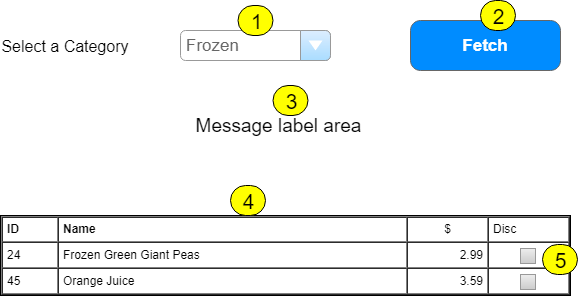

The diagram above was exported from draw.io. Its source (the exported page's mxGraphModel, read from the mxfile embedded in the PNG):
<mxGraphModel dx="1088" dy="551" grid="1" gridSize="10" guides="1" tooltips="1" connect="1" arrows="1" fold="1" page="1" pageScale="1" pageWidth="850" pageHeight="1100" math="0" shadow="0">
  <root>
    <mxCell id="0" />
    <mxCell id="1" parent="0" />
    <mxCell id="z7zNqFFLIvZC7e6eK8ZG-2" value="Select a Category" style="text;html=1;strokeColor=none;fillColor=none;align=center;verticalAlign=middle;whiteSpace=wrap;rounded=0;fontSize=16;" vertex="1" parent="1">
      <mxGeometry x="80" y="60" width="130" height="20" as="geometry" />
    </mxCell>
    <mxCell id="z7zNqFFLIvZC7e6eK8ZG-3" value="Frozen" style="strokeWidth=1;shadow=0;dashed=0;align=center;html=1;shape=mxgraph.mockup.forms.comboBox;strokeColor=#999999;fillColor=#ddeeff;align=left;fillColor2=#aaddff;mainText=;fontColor=#666666;fontSize=17;spacingLeft=3;" vertex="1" parent="1">
      <mxGeometry x="260" y="55" width="150" height="30" as="geometry" />
    </mxCell>
    <mxCell id="z7zNqFFLIvZC7e6eK8ZG-4" value="Fetch" style="strokeWidth=1;shadow=0;dashed=0;align=center;html=1;shape=mxgraph.mockup.buttons.button;strokeColor=#666666;fontColor=#ffffff;mainText=;buttonStyle=round;fontSize=17;fontStyle=1;fillColor=#008cff;whiteSpace=wrap;" vertex="1" parent="1">
      <mxGeometry x="490" y="45" width="150" height="50" as="geometry" />
    </mxCell>
    <mxCell id="z7zNqFFLIvZC7e6eK8ZG-5" value="Message label area" style="text;html=1;strokeColor=none;fillColor=none;align=center;verticalAlign=middle;whiteSpace=wrap;rounded=0;fontSize=19;" vertex="1" parent="1">
      <mxGeometry x="270" y="140" width="175" height="20" as="geometry" />
    </mxCell>
    <mxCell id="z7zNqFFLIvZC7e6eK8ZG-6" value="&lt;table cellpadding=&quot;4&quot; cellspacing=&quot;0&quot; border=&quot;1&quot; style=&quot;font-size: 1em ; width: 100% ; height: 100%&quot; align=&quot;center&quot;&gt;&lt;tbody&gt;&lt;tr&gt;&lt;th&gt;ID&lt;/th&gt;&lt;th style=&quot;text-align: left&quot;&gt;Name&lt;/th&gt;&lt;td style=&quot;text-align: center&quot;&gt;$&lt;/td&gt;&lt;td&gt;Disc&lt;/td&gt;&lt;/tr&gt;&lt;tr&gt;&lt;td&gt;24&lt;/td&gt;&lt;td style=&quot;text-align: left&quot;&gt;Frozen Green Giant Peas&lt;/td&gt;&lt;td style=&quot;text-align: right&quot;&gt;2.99&lt;/td&gt;&lt;td&gt;&lt;br&gt;&lt;/td&gt;&lt;/tr&gt;&lt;tr&gt;&lt;td&gt;45&lt;/td&gt;&lt;td&gt;Orange Juice&lt;/td&gt;&lt;td style=&quot;text-align: right&quot;&gt;3.59&lt;/td&gt;&lt;td&gt;&lt;br&gt;&lt;/td&gt;&lt;/tr&gt;&lt;/tbody&gt;&lt;/table&gt; " style="verticalAlign=top;align=left;overflow=fill;fontSize=12;fontFamily=Helvetica;html=1" vertex="1" parent="1">
      <mxGeometry x="80" y="240" width="570" height="80" as="geometry" />
    </mxCell>
    <mxCell id="z7zNqFFLIvZC7e6eK8ZG-7" value="" style="strokeWidth=1;shadow=0;dashed=0;align=center;html=1;shape=mxgraph.mockup.forms.rrect;rSize=0;fillColor=#eeeeee;strokeColor=#999999;gradientColor=#cccccc;align=left;spacingLeft=4;fontSize=17;fontColor=#666666;labelPosition=right;" vertex="1" parent="1">
      <mxGeometry x="600" y="273" width="15" height="15" as="geometry" />
    </mxCell>
    <mxCell id="z7zNqFFLIvZC7e6eK8ZG-8" value="" style="strokeWidth=1;shadow=0;dashed=0;align=center;html=1;shape=mxgraph.mockup.forms.rrect;rSize=0;fillColor=#eeeeee;strokeColor=#999999;gradientColor=#cccccc;align=left;spacingLeft=4;fontSize=17;fontColor=#666666;labelPosition=right;" vertex="1" parent="1">
      <mxGeometry x="600" y="299" width="15" height="15" as="geometry" />
    </mxCell>
    <mxCell id="z7zNqFFLIvZC7e6eK8ZG-9" value="&lt;font style=&quot;font-size: 21px&quot;&gt;1&lt;/font&gt;" style="text;html=1;strokeColor=#000000;fillColor=#FFFF00;align=center;verticalAlign=middle;whiteSpace=wrap;rounded=1;fontSize=19;arcSize=50;" vertex="1" parent="1">
      <mxGeometry x="317.5" y="30" width="35" height="30" as="geometry" />
    </mxCell>
    <mxCell id="z7zNqFFLIvZC7e6eK8ZG-10" value="&lt;font style=&quot;font-size: 21px&quot;&gt;2&lt;/font&gt;" style="text;html=1;strokeColor=#000000;fillColor=#FFFF00;align=center;verticalAlign=middle;whiteSpace=wrap;rounded=1;fontSize=19;arcSize=50;" vertex="1" parent="1">
      <mxGeometry x="560" y="25" width="35" height="30" as="geometry" />
    </mxCell>
    <mxCell id="z7zNqFFLIvZC7e6eK8ZG-11" value="&lt;font style=&quot;font-size: 21px&quot;&gt;3&lt;/font&gt;" style="text;html=1;strokeColor=#000000;fillColor=#FFFF00;align=center;verticalAlign=middle;whiteSpace=wrap;rounded=1;fontSize=19;arcSize=50;" vertex="1" parent="1">
      <mxGeometry x="352.5" y="110" width="35" height="30" as="geometry" />
    </mxCell>
    <mxCell id="z7zNqFFLIvZC7e6eK8ZG-12" value="&lt;font style=&quot;font-size: 21px&quot;&gt;4&lt;/font&gt;" style="text;html=1;strokeColor=#000000;fillColor=#FFFF00;align=center;verticalAlign=middle;whiteSpace=wrap;rounded=1;fontSize=19;arcSize=50;" vertex="1" parent="1">
      <mxGeometry x="310" y="210" width="35" height="30" as="geometry" />
    </mxCell>
    <mxCell id="z7zNqFFLIvZC7e6eK8ZG-13" value="&lt;font style=&quot;font-size: 21px&quot;&gt;5&lt;/font&gt;" style="text;html=1;strokeColor=#000000;fillColor=#FFFF00;align=center;verticalAlign=middle;whiteSpace=wrap;rounded=1;fontSize=19;arcSize=50;" vertex="1" parent="1">
      <mxGeometry x="622" y="269" width="35" height="30" as="geometry" />
    </mxCell>
  </root>
</mxGraphModel>